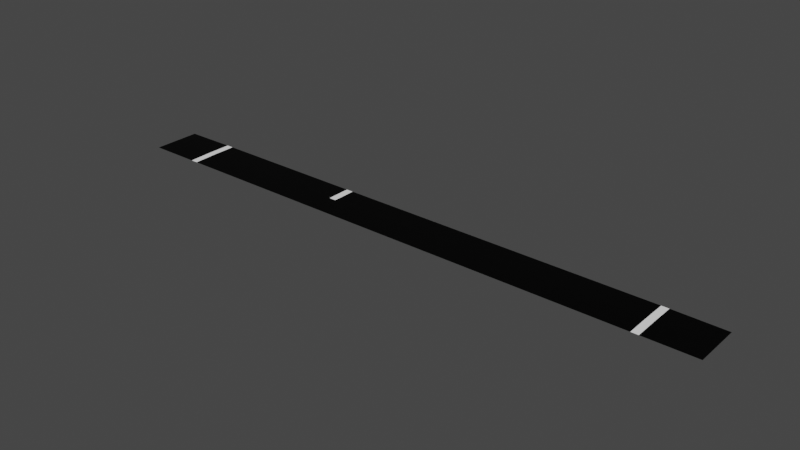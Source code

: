 # Source: road_junction.blend  (saved by Blender 2.93.20; exported with 4.5.12 LTS)
import bpy
from mathutils import Matrix  # noqa: F401  (used for matrix-valued properties, if any)

bpy.ops.wm.read_factory_settings(use_empty=True)
scene = bpy.context.scene
scene.name = 'Scene'

# ---- collections
col_collection = bpy.data.collections.new('Collection'); scene.collection.children.link(col_collection)

# ---- images (referenced by path relative to the original .blend; pixels are not part of the script)
import os
ASSET_DIR = os.environ.get("B2B_ASSET_DIR", "")  # directory of the original .blend (textures are referenced by path, not embedded)
HERE = os.path.dirname(os.path.abspath(__file__))  # packed textures are extracted next to this script under _unpacked/

def load_image(name, relpath, width, height, colorspace="sRGB"):
    """Load a texture the original file referenced (path relative to the .blend, or extracted next to this script)."""
    p = next((c for c in (os.path.join(HERE, relpath), os.path.join(ASSET_DIR, relpath)) if relpath and os.path.exists(c)), "")
    if p:
        img = bpy.data.images.load(p, check_existing=True)
        img.name = name
    else:  # same state as the original file: an image datablock whose file is absent (Cycles renders it pink)
        img = bpy.data.images.new(name, width, height)
        img.source = "FILE"
        img.filepath = "//" + (relpath or name)
    img.colorspace_settings.name = colorspace
    return img
img_road_junction = load_image('road_junction', 'road_junction.png', 1024, 1024, 'sRGB')

# ---- materials (node trees are filled in below, after node groups)
mat_material_001 = bpy.data.materials.new('Material.001')
mat_material_002 = bpy.data.materials.new('Material.002')
mat_material_003 = bpy.data.materials.new('Material.003')

# ---- material node trees
mat_material_001.use_nodes = True; mat_material_001.node_tree.nodes.clear()
_N = mat_material_001.node_tree.nodes; _L = mat_material_001.node_tree.links
n0 = _N.new('ShaderNodeOutputMaterial'); n0.name = 'Material Output'; n0.location = (300, 300)
n1 = _N.new('ShaderNodeBsdfPrincipled'); n1.name = 'Principled BSDF'; n1.location = (10, 300)
n1.distribution = 'GGX'
n1.subsurface_method = 'BURLEY'
n1.inputs[0].default_value = (1.0, 1.0, 1.0, 1.0)
n1.inputs[3].default_value = 1.45
n1.inputs[27].default_value = (0.0, 0.0, 0.0, 1.0)
n1.inputs[28].default_value = 1.0
n2 = _N.new('ShaderNodeTexImage'); n2.name = 'Image Texture'; n2.location = (-4, 597)
n2.image = img_road_junction
_L.new(n1.outputs[0], n0.inputs[0])
n0.is_active_output = True
mat_material_002.use_nodes = True; mat_material_002.node_tree.nodes.clear()
_N = mat_material_002.node_tree.nodes; _L = mat_material_002.node_tree.links
n0 = _N.new('ShaderNodeOutputMaterial'); n0.name = 'Material Output'; n0.location = (300, 300)
n1 = _N.new('ShaderNodeBsdfPrincipled'); n1.name = 'Principled BSDF'; n1.location = (10, 300)
n1.distribution = 'GGX'
n1.subsurface_method = 'BURLEY'
n1.inputs[0].default_value = (0.0, 0.0, 0.0, 1.0)
n1.inputs[3].default_value = 1.45
n1.inputs[13].default_value = 0.1261
n1.inputs[27].default_value = (0.0, 0.0, 0.0, 1.0)
n1.inputs[28].default_value = 1.0
n2 = _N.new('ShaderNodeTexImage'); n2.name = 'Image Texture'; n2.location = (24, 586)
n2.image = img_road_junction
_L.new(n1.outputs[0], n0.inputs[0])
n0.is_active_output = True
mat_material_003.use_nodes = True; mat_material_003.node_tree.nodes.clear()
_N = mat_material_003.node_tree.nodes; _L = mat_material_003.node_tree.links
n0 = _N.new('ShaderNodeOutputMaterial'); n0.name = 'Material Output'; n0.location = (300, 300)
n1 = _N.new('ShaderNodeBsdfPrincipled'); n1.name = 'Principled BSDF'; n1.location = (10, 300)
n1.distribution = 'GGX'
n1.subsurface_method = 'BURLEY'
n1.inputs[0].default_value = (0.1193, 0.1193, 0.1193, 1.0)
n1.inputs[3].default_value = 1.45
n1.inputs[27].default_value = (0.0, 0.0, 0.0, 1.0)
n1.inputs[28].default_value = 1.0
n2 = _N.new('ShaderNodeTexImage'); n2.name = 'Image Texture'; n2.location = (20, 595)
n2.image = img_road_junction
_L.new(n1.outputs[0], n0.inputs[0])
n0.is_active_output = True

# ---- world
world_world = bpy.data.worlds.new('World'); scene.world = world_world
world_world.use_nodes = True; world_world.node_tree.nodes.clear()
_N = world_world.node_tree.nodes; _L = world_world.node_tree.links
n0 = _N.new('ShaderNodeOutputWorld'); n0.name = 'World Output'; n0.location = (300, 300)
n1 = _N.new('ShaderNodeBackground'); n1.name = 'Background'; n1.location = (10, 300)
n1.inputs[0].default_value = (0.05088, 0.05088, 0.05088, 1.0)
_L.new(n1.outputs[0], n0.inputs[0])
n0.is_active_output = True
world_world.color = (0.05088, 0.05088, 0.05088)
world_world.use_sun_shadow = False
world_world.sun_shadow_jitter_overblur = 0.0

# ---- meshes
me_plane = bpy.data.meshes.new('Plane')
me_plane.from_pydata([(-5.079, 0.5, 0.009674), (-6.298, 0.5, 1.49e-08), (-1.776, 1.0, 0.009674), (-6.298, 2.384e-07, 1.49e-08), (-5.079, -2.384e-07, 0.0), (-1.626, 1.0, 0.009674), (5.079, 0.5, 0.009674), (-1.626, 0.5, 0.009674), (-1.776, 0.5, 0.009674), (6.298, 0.5, 1.49e-08), (5.229, 1.0, 0.009674), (6.298, 2.384e-07, 1.49e-08), (5.079, 2.384e-07, 0.0), (5.229, 0.5, 0.009674), (5.229, 2.384e-07, 0.0), (-5.229, 0.5, 0.009674), (-6.298, 1.0, 1.397e-08), (-5.079, 1.0, 0.009674), (-5.229, 1.0, 0.009674), (-5.229, -1.253e-07, 0.0), (6.298, 1.0, 1.397e-08), (5.079, 1.0, 0.009674), (0.0, 0.0, 0.0)], [], [(9, 13, 14, 11), (8, 2, 17, 0), (16, 1, 15, 18), (21, 6, 13, 10), (8, 7, 5, 2), (1, 3, 19, 15), (18, 15, 0, 17), (10, 13, 9, 20), (15, 19, 4, 0), (13, 6, 12, 14), (4, 22, 12, 6, 7, 8, 0), (7, 6, 21, 5)])
me_plane.polygons.foreach_set('material_index', [1, 1, 1, 0, 0, 1, 0, 1, 0, 0, 1, 1])
_uv = me_plane.uv_layers.new(name='UVMap')
_uv.uv.foreach_set('vector', [0.999, 0.799, 0.999, 0.401, 0.801, 0.401, 0.801, 0.799, 0.799, 0.199, 0.799, 0.001001, 0.001001, 0.001001, 0.001001, 0.199, 0.399, 0.401, 0.201, 0.401, 0.201, 0.799, 0.399, 0.799, 0.401, 0.899, 0.599, 0.899, 0.599, 0.801, 0.401, 0.801, 0.699, 0.801, 0.601, 0.801, 0.601, 0.999, 0.699, 0.999, 0.799, 0.799, 0.799, 0.601, 0.401, 0.601, 0.401, 0.799, 0.999, 0.199, 0.999, 0.001001, 0.901, 0.001001, 0.901, 0.199, 0.799, 0.599, 0.799, 0.401, 0.401, 0.401, 0.401, 0.599, 0.899, 0.199, 0.899, 0.001001, 0.801, 0.001001, 0.801, 0.199, 0.399, 0.899, 0.399, 0.801, 0.201, 0.801, 0.201, 0.899, 0.199, 0.999, 0.1, 0.999, 0.001001, 0.999, 0.001001, 0.201, 0.1317, 0.201, 0.1346, 0.201, 0.199, 0.201, 0.201, 0.399, 0.999, 0.399, 0.999, 0.201, 0.201, 0.201])
me_plane.materials.append(mat_material_001)
me_plane.materials.append(mat_material_002)
me_plane.materials.append(mat_material_003)
me_plane.use_remesh_preserve_volume = False
me_plane.use_remesh_preserve_attributes = False
me_plane.use_mirror_vertex_groups = False
me_plane.update()

# ---- objects
ob_plane = bpy.data.objects.new('Plane', me_plane)

# ---- transforms, parenting, visibility, modifiers, constraints
ob_plane.location = (0.0, 0.0, 0.0)
ob_plane.lineart.crease_threshold = 0.0

# ---- collection membership
col_collection.objects.link(ob_plane)

# ---- scene / render settings (as saved in the file)
scene.frame_start = 1; scene.frame_end = 10000; scene.frame_set(0)
scene.render.engine = 'CYCLES'
scene.render.image_settings.file_format = 'FFMPEG'
scene.render.image_settings.color_mode = 'RGB'
scene.render.image_settings.compression = 0
scene.render.fps = 3
scene.render.fps_base = 0.1
scene.cycles.use_denoising = False
scene.cycles.samples = 128
scene.cycles.sampling_pattern = 'TABULATED_SOBOL'
scene.cycles.use_adaptive_sampling = False
scene.cycles.use_light_tree = False
scene.view_settings.view_transform = 'Filmic'
bpy.context.view_layer.update()

# ---- added for rendering (the .blend has no active camera and no usable light): camera, sun
cam_auto = bpy.data.cameras.new('AutoCamera')
cam_auto.lens = 50.0
cam_auto.sensor_width = 36.0
cam_auto.clip_end = 1000.0
ob_auto_camera = bpy.data.objects.new('AutoCamera', cam_auto)
scene.collection.objects.link(ob_auto_camera)
ob_auto_camera.location = (11.6915, -13.5298, 9.35807)
ob_auto_camera.rotation_euler = (1.09748, -7.21219e-08, 0.694738)
scene.camera = ob_auto_camera
light_auto_sun = bpy.data.lights.new('AutoSun', 'SUN')
light_auto_sun.energy = 3.0
light_auto_sun.angle = 0.0523599
ob_auto_sun = bpy.data.objects.new('AutoSun', light_auto_sun)
scene.collection.objects.link(ob_auto_sun)
ob_auto_sun.rotation_euler = (0.872665, 0.174533, 0.523599)
bpy.context.view_layer.update()
